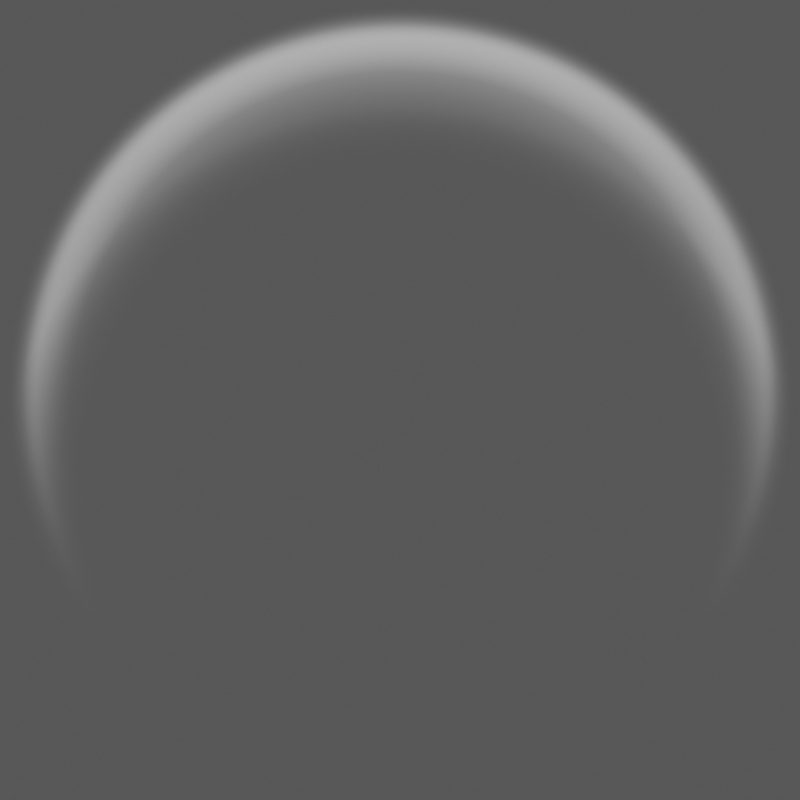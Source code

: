 # Source: shockwave_wipe.blend  (saved by Blender 4.4.32; exported with 4.5.12 LTS)
import bpy
from mathutils import Matrix  # noqa: F401  (used for matrix-valued properties, if any)

bpy.ops.wm.read_factory_settings(use_empty=True)
scene = bpy.context.scene
scene.name = 'Scene'

# ---- collections
col_collection = bpy.data.collections.new('Collection'); scene.collection.children.link(col_collection)

# ---- materials (node trees are filled in below, after node groups)
mat_shockwavewipe = bpy.data.materials.new('ShockwaveWipe')
mat_shockwavewipe.surface_render_method = 'BLENDED'
mat_shockwavewipe.blend_method = 'BLEND'

# ---- material node trees
mat_shockwavewipe.use_nodes = True; mat_shockwavewipe.node_tree.nodes.clear()
_N = mat_shockwavewipe.node_tree.nodes; _L = mat_shockwavewipe.node_tree.links
n0 = _N.new('ShaderNodeBsdfPrincipled'); n0.name = 'Principled BSDF'; n0.location = (-360, 280)
n0.inputs[0].default_value = (0.0, 0.0, 0.0, 1.0)
n0.inputs[28].default_value = 1.25
n1 = _N.new('ShaderNodeOutputMaterial'); n1.name = 'Material Output'; n1.location = (-100, 280)
n2 = _N.new('ShaderNodeUVMap'); n2.name = 'UV Map'; n2.location = (-1860, 360)
n2.uv_map = 'UVMap'
n3 = _N.new('ShaderNodeVectorMath'); n3.name = 'Vector Math'; n3.location = (-1680, 360)
n3.operation = 'DISTANCE'
n3.inputs[1].default_value = (0.5, 0.5, 0.0)
n4 = _N.new('ShaderNodeValToRGB'); n4.name = 'Color Ramp'; n4.location = (-1320, 360)
n4.width = 700
n4.color_ramp.interpolation = 'B_SPLINE'
while len(n4.color_ramp.elements) > 1: n4.color_ramp.elements.remove(n4.color_ramp.elements[-1])
n4.color_ramp.elements[0].position = 0.0; n4.color_ramp.elements[0].color = (0.0, 0.0, 0.0, 1.0)
_e = n4.color_ramp.elements.new(0.5978); _e.color = (0.0, 0.0, 0.0, 1.0)
_e = n4.color_ramp.elements.new(0.7989); _e.color = (0.1644, 0.1644, 0.1644, 1.0)
_e = n4.color_ramp.elements.new(0.8825); _e.color = (1.0, 1.0, 1.0, 1.0)
_e = n4.color_ramp.elements.new(0.9195); _e.color = (0.0, 0.0, 0.0, 1.0)
_e = n4.color_ramp.elements.new(0.9684); _e.color = (0.0, 0.0, 0.0, 1.0)
n5 = _N.new('ShaderNodeUVMap'); n5.name = 'UV Map.001'; n5.location = (-2080, 100)
n5.uv_map = 'UVMap'
n6 = _N.new('ShaderNodeVectorMath'); n6.name = 'Vector Math.001'; n6.location = (-1500, 20)
n6.operation = 'DISTANCE'
n7 = _N.new('ShaderNodeValToRGB'); n7.name = 'Color Ramp.001'; n7.location = (-1320, 20)
n7.width = 700
n7.color_ramp.interpolation = 'B_SPLINE'
while len(n7.color_ramp.elements) > 1: n7.color_ramp.elements.remove(n7.color_ramp.elements[-1])
n7.color_ramp.elements[0].position = 0.4045; n7.color_ramp.elements[0].color = (0.0, 0.0, 0.0, 1.0)
_e = n7.color_ramp.elements.new(0.5364); _e.color = (0.0, 0.0, 0.0, 1.0)
_e = n7.color_ramp.elements.new(1.0); _e.color = (1.0, 1.0, 1.0, 1.0)
n8 = _N.new('ShaderNodeMath'); n8.name = 'Math'; n8.location = (-520, 280)
n8.operation = 'MULTIPLY'
n9 = _N.new('ShaderNodeVectorMath'); n9.name = 'Vector Math.002'; n9.location = (-1680, 20)
n9.operation = 'SCALE'
n10 = _N.new('ShaderNodeVectorMath'); n10.name = 'Vector Math.003'; n10.location = (-1880, 0)
n11 = _N.new('ShaderNodeValue'); n11.name = 'Value'; n11.location = (-2460, -220)
n11.label = 'Vertical Control'
n11.outputs[0].default_value = -0.37
n12 = _N.new('ShaderNodeCombineXYZ'); n12.name = 'Combine XYZ'; n12.location = (-2080, -140)
n12.inputs[0].default_value = -0.5
n13 = _N.new('ShaderNodeValue'); n13.name = 'Value.001'; n13.location = (-2460, -120)
n13.label = 'Scale Control'
n13.outputs[0].default_value = 1.103
n14 = _N.new('ShaderNodeMapRange'); n14.name = 'Map Range'; n14.location = (-1500, 360)
n14.inputs[2].default_value = 0.5
_L.new(n0.outputs[0], n1.inputs[0])
_L.new(n2.outputs[0], n3.inputs[0])
_L.new(n14.outputs[0], n4.inputs[0])
_L.new(n9.outputs[0], n6.inputs[0])
_L.new(n6.outputs[1], n7.inputs[0])
_L.new(n4.outputs[0], n8.inputs[0])
_L.new(n7.outputs[0], n8.inputs[1])
_L.new(n10.outputs[0], n9.inputs[0])
_L.new(n5.outputs[0], n10.inputs[0])
_L.new(n11.outputs[0], n12.inputs[1])
_L.new(n12.outputs[0], n10.inputs[1])
_L.new(n13.outputs[0], n9.inputs[3])
_L.new(n3.outputs[1], n14.inputs[0])
_L.new(n8.outputs[0], n0.inputs[4])
n1.is_active_output = True

# ---- world
world_world = bpy.data.worlds.new('World'); scene.world = world_world
world_world.use_nodes = True; world_world.node_tree.nodes.clear()
_N = world_world.node_tree.nodes; _L = world_world.node_tree.links
n0 = _N.new('ShaderNodeOutputWorld'); n0.name = 'World Output'; n0.location = (300, 300)
n1 = _N.new('ShaderNodeBackground'); n1.name = 'Background'; n1.location = (10, 300)
n1.inputs[0].default_value = (0.05088, 0.05088, 0.05088, 1.0)
_L.new(n1.outputs[0], n0.inputs[0])
n0.is_active_output = True
world_world.color = (0.05088, 0.05088, 0.05088)
world_world.sun_shadow_jitter_overblur = 0.0

# ---- cameras
cam_camera_001 = bpy.data.cameras.new('Camera.001')
cam_camera_001.type = 'ORTHO'
cam_camera_001.ortho_scale = 1.95

# ---- meshes
me_plane = bpy.data.meshes.new('Plane')
me_plane.from_pydata([(-1.0, -1.0, 0.0), (1.0, -1.0, 0.0), (-1.0, 1.0, 0.0), (1.0, 1.0, 0.0)], [], [(0, 1, 3, 2)])
_uv = me_plane.uv_layers.new(name='UVMap')
_uv.uv.foreach_set('vector', [0.0, 0.0, 1.0, 0.0, 1.0, 1.0, 0.0, 1.0])
me_plane.materials.append(mat_shockwavewipe)
me_plane.update()

# ---- objects
ob_plane = bpy.data.objects.new('Plane', me_plane)
ob_camera = bpy.data.objects.new('Camera', cam_camera_001)

# ---- transforms, parenting, visibility, modifiers, constraints
ob_plane.location = (0.0, 0.0, 0.0)
ob_camera.location = (0.0, 0.0, 1.758)

# ---- collection membership
col_collection.objects.link(ob_plane)
col_collection.objects.link(ob_camera)

# ---- scene / render settings (as saved in the file)
scene.camera = ob_camera
scene.frame_start = 1; scene.frame_end = 4; scene.frame_set(3)
scene.render.engine = 'BLENDER_EEVEE_NEXT'
scene.render.resolution_x = 512
scene.render.resolution_y = 512
scene.render.film_transparent = True
scene.view_settings.exposure = 1.0
bpy.context.view_layer.update()
